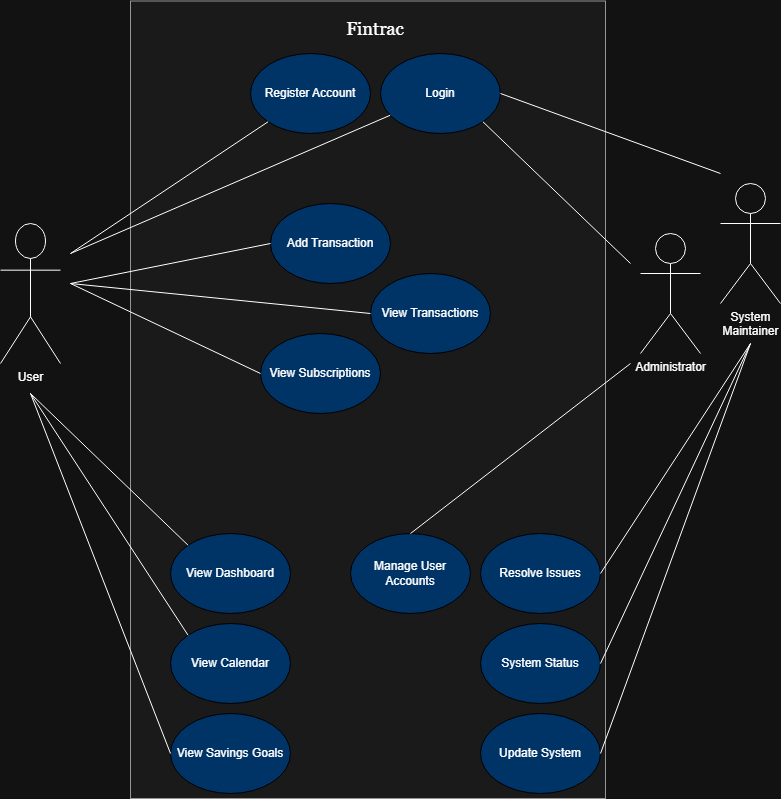

The diagram above was exported from draw.io. Its source (the exported page's mxGraphModel, read from the mxfile embedded in the PNG):
<mxGraphModel dx="1372" dy="796" grid="1" gridSize="10" guides="1" tooltips="1" connect="1" arrows="1" fold="1" page="1" pageScale="1" pageWidth="850" pageHeight="1100" background="#ffffff" math="0" shadow="0">
  <root>
    <mxCell id="0" />
    <mxCell id="1" parent="0" />
    <mxCell id="3drGlt248i6f0Y_f8oTR-12" parent="1" style="rounded=0;whiteSpace=wrap;html=1;rotation=90;fillColor=#f5f5f5;fontColor=#333333;strokeColor=#666666;" value="&lt;span style=&quot;color: rgba(0, 0, 0, 0); font-family: monospace; font-size: 0px; text-align: start; text-wrap-mode: nowrap;&quot;&gt;%3CmxGraphModel%3E%3Croot%3E%3CmxCell%20id%3D%220%22%2F%3E%3CmxCell%20id%3D%221%22%20parent%3D%220%22%2F%3E%3CmxCell%20id%3D%222%22%20parent%3D%221%22%20style%3D%22ellipse%3BwhiteSpace%3Dwrap%3Bhtml%3D1%3Bshadow%3D0%3BfillColor%3Dnone%3B%22%20value%3D%22%22%20vertex%3D%221%22%3E%3CmxGeometry%20height%3D%2280%22%20width%3D%22120%22%20x%3D%22290%22%20y%3D%22370%22%20as%3D%22geometry%22%2F%3E%3C%2FmxCell%3E%3C%2Froot%3E%3C%2FmxGraphModel%3E&lt;/span&gt;" vertex="1">
      <mxGeometry height="475" width="797.5" x="18.75" y="168.75" as="geometry" />
    </mxCell>
    <mxCell id="3drGlt248i6f0Y_f8oTR-2" parent="1" style="shape=umlActor;verticalLabelPosition=bottom;verticalAlign=top;html=1;outlineConnect=0;" value="Administrator" vertex="1">
      <mxGeometry height="120" width="60" x="690" y="240" as="geometry" />
    </mxCell>
    <mxCell id="3drGlt248i6f0Y_f8oTR-3" parent="1" style="shape=umlActor;verticalLabelPosition=bottom;verticalAlign=top;html=1;outlineConnect=0;container=0;" value="User" vertex="1">
      <mxGeometry height="140" width="60" x="50" y="230" as="geometry" />
    </mxCell>
    <mxCell id="3drGlt248i6f0Y_f8oTR-8" parent="1" style="ellipse;whiteSpace=wrap;html=1;shadow=0;fillColor=light-dark(#FFFFFF,#003366);strokeColor=light-dark(#000000,#000000);strokeWidth=1;fontColor=light-dark(#000000,#FFFFFF);" value="Register Account" vertex="1">
      <mxGeometry height="80" width="120" x="300" y="60" as="geometry" />
    </mxCell>
    <mxCell id="3drGlt248i6f0Y_f8oTR-13" parent="1" style="shape=umlActor;verticalLabelPosition=bottom;verticalAlign=top;html=1;outlineConnect=0;" value="System&lt;br&gt;Maintainer" vertex="1">
      <mxGeometry height="120" width="60" x="770" y="190" as="geometry" />
    </mxCell>
    <mxCell id="3drGlt248i6f0Y_f8oTR-18" parent="1" style="text;html=1;whiteSpace=wrap;strokeColor=none;fillColor=none;align=center;verticalAlign=middle;rounded=0;fontFamily=Georgia;fontSize=18;" value="Fintrac" vertex="1">
      <mxGeometry height="30" width="60" x="395" y="20" as="geometry" />
    </mxCell>
    <mxCell id="3drGlt248i6f0Y_f8oTR-19" parent="1" style="ellipse;whiteSpace=wrap;html=1;shadow=0;fillColor=light-dark(#FFFFFF,#003366);strokeColor=light-dark(#000000,#000000);strokeWidth=1;fontColor=light-dark(#000000,#FFFFFF);" value="Login" vertex="1">
      <mxGeometry height="80" width="120" x="430" y="60" as="geometry" />
    </mxCell>
    <mxCell id="3drGlt248i6f0Y_f8oTR-20" parent="1" style="ellipse;whiteSpace=wrap;html=1;shadow=0;fillColor=light-dark(#FFFFFF,#003366);strokeColor=light-dark(#000000,#000000);strokeWidth=1;fontColor=light-dark(#000000,#FFFFFF);" value="Add Transaction" vertex="1">
      <mxGeometry height="80" width="120" x="320" y="210" as="geometry" />
    </mxCell>
    <mxCell id="3drGlt248i6f0Y_f8oTR-21" parent="1" style="ellipse;whiteSpace=wrap;html=1;shadow=0;fillColor=light-dark(#FFFFFF,#003366);strokeColor=light-dark(#000000,#000000);strokeWidth=1;fontColor=light-dark(#000000,#FFFFFF);" value="View Transactions" vertex="1">
      <mxGeometry height="80" width="120" x="420" y="280" as="geometry" />
    </mxCell>
    <mxCell id="3drGlt248i6f0Y_f8oTR-22" parent="1" style="ellipse;whiteSpace=wrap;html=1;shadow=0;fillColor=light-dark(#FFFFFF,#003366);strokeColor=light-dark(#000000,#000000);strokeWidth=1;fontColor=light-dark(#000000,#FFFFFF);" value="View Subscriptions" vertex="1">
      <mxGeometry height="80" width="120" x="310" y="340" as="geometry" />
    </mxCell>
    <mxCell id="3drGlt248i6f0Y_f8oTR-23" parent="1" style="ellipse;whiteSpace=wrap;html=1;shadow=0;fillColor=light-dark(#FFFFFF,#003366);strokeColor=light-dark(#000000,#000000);strokeWidth=1;fontColor=light-dark(#000000,#FFFFFF);" value="View Dashboard" vertex="1">
      <mxGeometry height="80" width="120" x="220" y="540" as="geometry" />
    </mxCell>
    <mxCell id="3drGlt248i6f0Y_f8oTR-24" parent="1" style="ellipse;whiteSpace=wrap;html=1;shadow=0;fillColor=light-dark(#FFFFFF,#003366);strokeColor=light-dark(#000000,#000000);strokeWidth=1;fontColor=light-dark(#000000,#FFFFFF);" value="View Calendar" vertex="1">
      <mxGeometry height="80" width="120" x="220" y="630" as="geometry" />
    </mxCell>
    <mxCell id="3drGlt248i6f0Y_f8oTR-25" parent="1" style="ellipse;whiteSpace=wrap;html=1;shadow=0;fillColor=light-dark(#FFFFFF,#003366);strokeColor=light-dark(#000000,#000000);strokeWidth=1;fontColor=light-dark(#000000,#FFFFFF);" value="View Savings Goals" vertex="1">
      <mxGeometry height="80" width="120" x="220" y="720" as="geometry" />
    </mxCell>
    <mxCell id="3drGlt248i6f0Y_f8oTR-28" edge="1" parent="1" style="endArrow=none;html=1;rounded=0;endFill=0;startArrow=none;startFill=0;" target="3drGlt248i6f0Y_f8oTR-19" value="">
      <mxGeometry height="50" relative="1" width="50" as="geometry">
        <mxPoint x="120" y="260" as="sourcePoint" />
        <mxPoint x="450" y="380" as="targetPoint" />
      </mxGeometry>
    </mxCell>
    <mxCell id="3drGlt248i6f0Y_f8oTR-29" edge="1" parent="1" style="endArrow=none;html=1;rounded=0;entryX=0;entryY=0.5;entryDx=0;entryDy=0;endFill=0;startArrow=none;startFill=0;" target="3drGlt248i6f0Y_f8oTR-20" value="">
      <mxGeometry height="50" relative="1" width="50" as="geometry">
        <mxPoint x="120" y="290" as="sourcePoint" />
        <mxPoint x="417" y="270" as="targetPoint" />
      </mxGeometry>
    </mxCell>
    <mxCell id="3drGlt248i6f0Y_f8oTR-30" edge="1" parent="1" source="3drGlt248i6f0Y_f8oTR-19" style="endArrow=none;html=1;rounded=0;exitX=1;exitY=1;exitDx=0;exitDy=0;startArrow=none;startFill=0;endFill=0;" value="">
      <mxGeometry height="50" relative="1" width="50" as="geometry">
        <mxPoint x="560" y="372" as="sourcePoint" />
        <mxPoint x="680" y="270" as="targetPoint" />
      </mxGeometry>
    </mxCell>
    <mxCell id="3drGlt248i6f0Y_f8oTR-31" edge="1" parent="1" source="3drGlt248i6f0Y_f8oTR-19" style="endArrow=none;html=1;rounded=0;exitX=1;exitY=0.5;exitDx=0;exitDy=0;startArrow=none;startFill=0;endFill=0;" value="">
      <mxGeometry height="50" relative="1" width="50" as="geometry">
        <mxPoint x="630" y="312" as="sourcePoint" />
        <mxPoint x="770" y="180" as="targetPoint" />
      </mxGeometry>
    </mxCell>
    <mxCell id="3drGlt248i6f0Y_f8oTR-32" edge="1" parent="1" style="endArrow=none;html=1;rounded=0;jumpStyle=none;jumpSize=18;strokeWidth=1;endFill=0;startArrow=none;startFill=0;" target="3drGlt248i6f0Y_f8oTR-8" value="">
      <mxGeometry height="50" relative="1" width="50" as="geometry">
        <Array as="points" />
        <mxPoint x="120" y="260" as="sourcePoint" />
        <mxPoint x="387" y="200" as="targetPoint" />
      </mxGeometry>
    </mxCell>
    <mxCell id="3drGlt248i6f0Y_f8oTR-36" edge="1" parent="1" style="endArrow=none;html=1;rounded=0;entryX=0;entryY=0.5;entryDx=0;entryDy=0;endFill=0;startArrow=none;startFill=0;" target="3drGlt248i6f0Y_f8oTR-22" value="">
      <mxGeometry height="50" relative="1" width="50" as="geometry">
        <mxPoint x="120" y="290" as="sourcePoint" />
        <mxPoint x="408" y="410" as="targetPoint" />
      </mxGeometry>
    </mxCell>
    <mxCell id="3drGlt248i6f0Y_f8oTR-37" edge="1" parent="1" style="endArrow=none;html=1;rounded=0;entryX=0;entryY=0;entryDx=0;entryDy=0;endFill=0;startArrow=none;startFill=0;" target="3drGlt248i6f0Y_f8oTR-23" value="">
      <mxGeometry height="50" relative="1" width="50" as="geometry">
        <mxPoint x="80" y="400" as="sourcePoint" />
        <mxPoint x="270" y="460" as="targetPoint" />
      </mxGeometry>
    </mxCell>
    <mxCell id="3drGlt248i6f0Y_f8oTR-39" edge="1" parent="1" style="endArrow=none;html=1;rounded=0;entryX=0;entryY=0;entryDx=0;entryDy=0;endFill=0;startArrow=none;startFill=0;" target="3drGlt248i6f0Y_f8oTR-24" value="">
      <mxGeometry height="50" relative="1" width="50" as="geometry">
        <mxPoint x="80" y="400" as="sourcePoint" />
        <mxPoint x="340" y="560" as="targetPoint" />
      </mxGeometry>
    </mxCell>
    <mxCell id="3drGlt248i6f0Y_f8oTR-40" edge="1" parent="1" style="endArrow=none;html=1;rounded=0;entryX=0;entryY=0.5;entryDx=0;entryDy=0;endFill=0;startArrow=none;startFill=0;" target="3drGlt248i6f0Y_f8oTR-25" value="">
      <mxGeometry height="50" relative="1" width="50" as="geometry">
        <mxPoint x="80" y="400" as="sourcePoint" />
        <mxPoint x="350" y="530" as="targetPoint" />
      </mxGeometry>
    </mxCell>
    <mxCell id="D5mAwhezeBx6c7vE18GI-3" parent="1" style="ellipse;whiteSpace=wrap;html=1;shadow=0;fillColor=light-dark(#FFFFFF,#003366);strokeColor=light-dark(#000000,#000000);strokeWidth=1;fontColor=light-dark(#000000,#FFFFFF);" value="System Status" vertex="1">
      <mxGeometry height="80" width="120" x="530" y="630" as="geometry" />
    </mxCell>
    <mxCell id="D5mAwhezeBx6c7vE18GI-4" parent="1" style="ellipse;whiteSpace=wrap;html=1;shadow=0;fillColor=light-dark(#FFFFFF,#003366);strokeColor=light-dark(#000000,#000000);strokeWidth=1;fontColor=light-dark(#000000,#FFFFFF);" value="Update System" vertex="1">
      <mxGeometry height="80" width="120" x="530" y="720" as="geometry" />
    </mxCell>
    <mxCell id="D5mAwhezeBx6c7vE18GI-5" parent="1" style="ellipse;whiteSpace=wrap;html=1;shadow=0;fillColor=light-dark(#FFFFFF,#003366);strokeColor=light-dark(#000000,#000000);strokeWidth=1;fontColor=light-dark(#000000,#FFFFFF);" value="Manage User Accounts" vertex="1">
      <mxGeometry height="80" width="120" x="400" y="540" as="geometry" />
    </mxCell>
    <mxCell id="D5mAwhezeBx6c7vE18GI-6" parent="1" style="ellipse;whiteSpace=wrap;html=1;shadow=0;fillColor=light-dark(#FFFFFF,#003366);strokeColor=light-dark(#000000,#000000);strokeWidth=1;fontColor=light-dark(#000000,#FFFFFF);" value="Resolve Issues" vertex="1">
      <mxGeometry height="80" width="120" x="530" y="540" as="geometry" />
    </mxCell>
    <mxCell id="D5mAwhezeBx6c7vE18GI-7" edge="1" parent="1" source="D5mAwhezeBx6c7vE18GI-6" style="endArrow=none;html=1;rounded=0;exitX=1;exitY=0.5;exitDx=0;exitDy=0;startArrow=none;startFill=0;endFill=0;" value="">
      <mxGeometry height="50" relative="1" width="50" as="geometry">
        <mxPoint x="490" y="480" as="sourcePoint" />
        <mxPoint x="800" y="350" as="targetPoint" />
      </mxGeometry>
    </mxCell>
    <mxCell id="D5mAwhezeBx6c7vE18GI-8" edge="1" parent="1" source="D5mAwhezeBx6c7vE18GI-5" style="endArrow=none;html=1;rounded=0;exitX=0.5;exitY=0;exitDx=0;exitDy=0;startArrow=none;startFill=0;endFill=0;" value="">
      <mxGeometry height="50" relative="1" width="50" as="geometry">
        <mxPoint x="430" y="460" as="sourcePoint" />
        <mxPoint x="680" y="370" as="targetPoint" />
      </mxGeometry>
    </mxCell>
    <mxCell id="D5mAwhezeBx6c7vE18GI-9" edge="1" parent="1" source="D5mAwhezeBx6c7vE18GI-3" style="endArrow=none;html=1;rounded=0;exitX=1;exitY=0.5;exitDx=0;exitDy=0;startArrow=none;startFill=0;endFill=0;" value="">
      <mxGeometry height="50" relative="1" width="50" as="geometry">
        <mxPoint x="360" y="520" as="sourcePoint" />
        <mxPoint x="800" y="350" as="targetPoint" />
      </mxGeometry>
    </mxCell>
    <mxCell id="D5mAwhezeBx6c7vE18GI-10" edge="1" parent="1" source="D5mAwhezeBx6c7vE18GI-4" style="endArrow=none;html=1;rounded=0;exitX=1;exitY=0.5;exitDx=0;exitDy=0;startArrow=none;startFill=0;endFill=0;" value="">
      <mxGeometry height="50" relative="1" width="50" as="geometry">
        <mxPoint x="730" y="970" as="sourcePoint" />
        <mxPoint x="800" y="350" as="targetPoint" />
      </mxGeometry>
    </mxCell>
    <mxCell id="zIYiEn4i1zVfg_lYJXLF-3" edge="1" parent="1" style="endArrow=none;html=1;rounded=0;entryX=0;entryY=0.5;entryDx=0;entryDy=0;endFill=0;startArrow=none;startFill=0;" target="3drGlt248i6f0Y_f8oTR-21" value="">
      <mxGeometry height="50" relative="1" width="50" as="geometry">
        <mxPoint x="120" y="290" as="sourcePoint" />
        <mxPoint x="460" y="400" as="targetPoint" />
      </mxGeometry>
    </mxCell>
  </root>
</mxGraphModel>